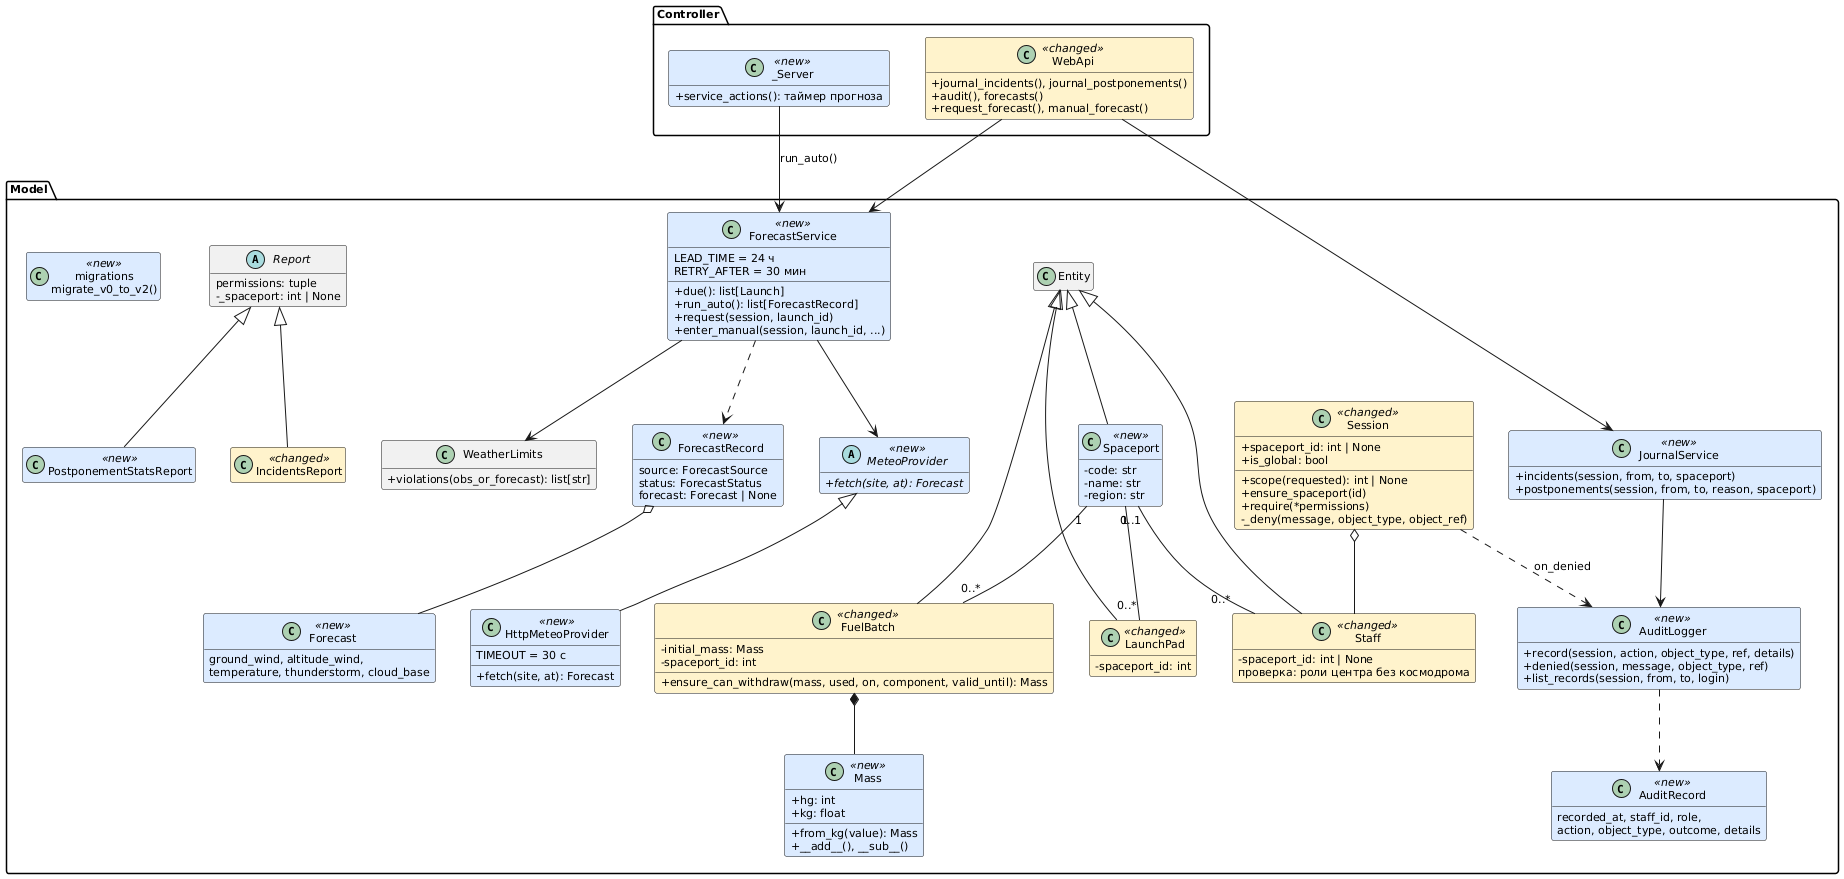

The diagram above was rendered by PlantUML. Its source (embedded in the PNG):
@startuml class_lab4
' Классы, добавленные и измененные в ЛР4 (остальные — class_domain.puml и class_mvc.puml)
skinparam DefaultFontName Arial
skinparam DefaultFontSize 11
skinparam BackgroundColor white
skinparam shadowing false
skinparam classAttributeIconSize 0
skinparam class {
  BackgroundColor<<new>> #DCEBFF
  BackgroundColor<<changed>> #FFF3CC
}
hide empty members

package "Model" {
  class Spaceport <<new>> {
    -code: str
    -name: str
    -region: str
  }
  class Entity
  class Staff <<changed>> {
    -spaceport_id: int | None
    проверка: роли центра без космодрома
  }
  class LaunchPad <<changed>> {
    -spaceport_id: int
  }
  class FuelBatch <<changed>> {
    -initial_mass: Mass
    -spaceport_id: int
    +ensure_can_withdraw(mass, used, on, component, valid_until): Mass
  }
  class Mass <<new>> {
    +hg: int
    +from_kg(value): Mass
    +kg: float
    +__add__(), __sub__()
  }
  class Session <<changed>> {
    +spaceport_id: int | None
    +is_global: bool
    +scope(requested): int | None
    +ensure_spaceport(id)
    +require(*permissions)
    -_deny(message, object_type, object_ref)
  }
  class AuditLogger <<new>> {
    +record(session, action, object_type, ref, details)
    +denied(session, message, object_type, ref)
    +list_records(session, from, to, login)
  }
  class AuditRecord <<new>> {
    recorded_at, staff_id, role,
    action, object_type, outcome, details
  }
  class JournalService <<new>> {
    +incidents(session, from, to, spaceport)
    +postponements(session, from, to, reason, spaceport)
  }
  class ForecastService <<new>> {
    LEAD_TIME = 24 ч
    RETRY_AFTER = 30 мин
    +due(): list[Launch]
    +run_auto(): list[ForecastRecord]
    +request(session, launch_id)
    +enter_manual(session, launch_id, ...)
  }
  class ForecastRecord <<new>> {
    source: ForecastSource
    status: ForecastStatus
    forecast: Forecast | None
  }
  abstract class MeteoProvider <<new>> {
    +{abstract} fetch(site, at): Forecast
  }
  class HttpMeteoProvider <<new>> {
    TIMEOUT = 30 с
    +fetch(site, at): Forecast
  }
  class Forecast <<new>> {
    ground_wind, altitude_wind,
    temperature, thunderstorm, cloud_base
  }
  class WeatherLimits {
    +violations(obs_or_forecast): list[str]
  }
  abstract class Report {
    permissions: tuple
    -_spaceport: int | None
  }
  class PostponementStatsReport <<new>>
  class IncidentsReport <<changed>>
  class "migrations\nmigrate_v0_to_v2()" as Mig <<new>>
}

package "Controller" {
  class WebApi <<changed>> {
    +journal_incidents(), journal_postponements()
    +audit(), forecasts()
    +request_forecast(), manual_forecast()
  }
  class _Server <<new>> {
    +service_actions(): таймер прогноза
  }
}

Entity <|-- Spaceport
Entity <|-- Staff
Entity <|-- LaunchPad
Entity <|-- FuelBatch
FuelBatch *-- Mass
Spaceport "1" -- "0..*" LaunchPad
Spaceport "1" -- "0..*" FuelBatch
Spaceport "0..1" -- "0..*" Staff
Session o-- Staff
Session ..> AuditLogger : on_denied
AuditLogger ..> AuditRecord
JournalService --> AuditLogger
MeteoProvider <|-- HttpMeteoProvider
ForecastService --> MeteoProvider
ForecastService --> WeatherLimits
ForecastService ..> ForecastRecord
ForecastRecord o-- Forecast
Report <|-- PostponementStatsReport
Report <|-- IncidentsReport
WebApi --> JournalService
WebApi --> ForecastService
_Server --> ForecastService : run_auto()
@enduml